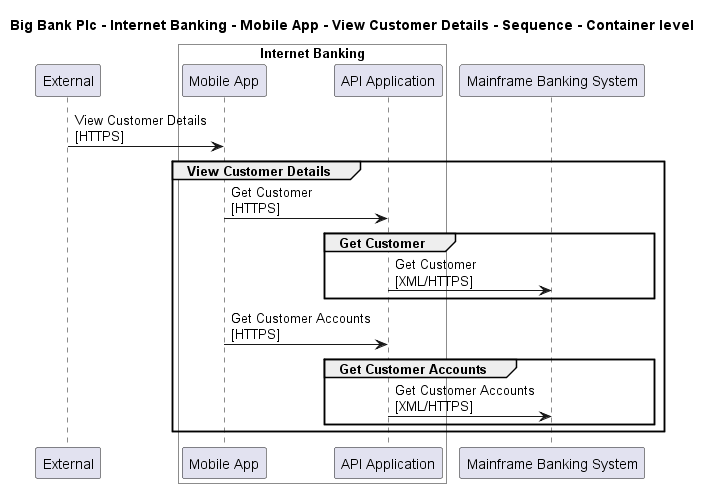

The diagram above was rendered by PlantUML. Its source (embedded in the PNG):
@startuml

title Big Bank Plc - Internet Banking - Mobile App - View Customer Details - Sequence - Container level

participant "External" as C4InterFlow.SoftwareSystems.ExternalSystem

box "Internet Banking" #White
    participant "Mobile App" as BigBankPlc.SoftwareSystems.InternetBanking.Containers.MobileApp
    participant "API Application" as BigBankPlc.SoftwareSystems.InternetBanking.Containers.APIApplication
end box

participant "Mainframe Banking System" as BigBankPlc.SoftwareSystems.MainframeBankingSystem

C4InterFlow.SoftwareSystems.ExternalSystem -> BigBankPlc.SoftwareSystems.InternetBanking.Containers.MobileApp : View Customer Details\n[HTTPS]
group View Customer Details
BigBankPlc.SoftwareSystems.InternetBanking.Containers.MobileApp -> BigBankPlc.SoftwareSystems.InternetBanking.Containers.APIApplication : Get Customer\n[HTTPS]
group Get Customer
BigBankPlc.SoftwareSystems.InternetBanking.Containers.APIApplication -> BigBankPlc.SoftwareSystems.MainframeBankingSystem : Get Customer\n[XML/HTTPS]
end
BigBankPlc.SoftwareSystems.InternetBanking.Containers.MobileApp -> BigBankPlc.SoftwareSystems.InternetBanking.Containers.APIApplication : Get Customer Accounts\n[HTTPS]
group Get Customer Accounts
BigBankPlc.SoftwareSystems.InternetBanking.Containers.APIApplication -> BigBankPlc.SoftwareSystems.MainframeBankingSystem : Get Customer Accounts\n[XML/HTTPS]
end
end


@enduml